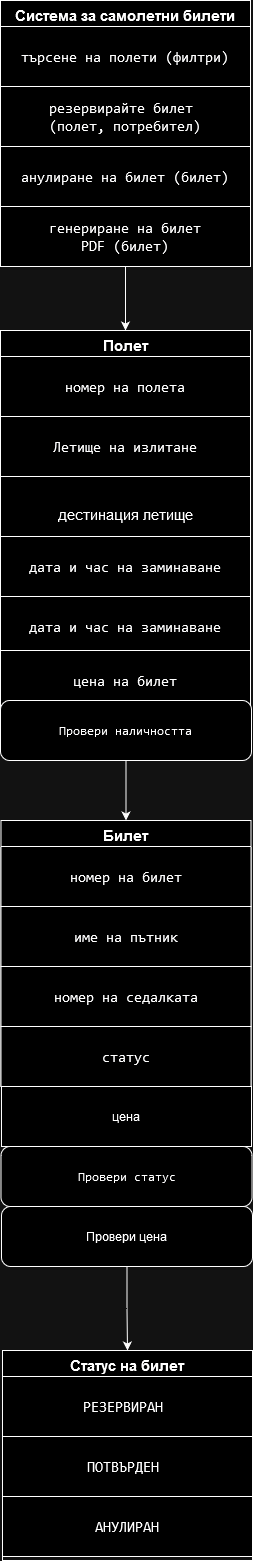

The diagram above was exported from draw.io. Its source (the exported page's mxGraphModel, read from the mxfile embedded in the PNG):
<mxGraphModel dx="1434" dy="774" grid="1" gridSize="10" guides="1" tooltips="1" connect="1" arrows="1" fold="1" page="1" pageScale="1" pageWidth="1654" pageHeight="2336" math="0" shadow="0">
  <root>
    <mxCell id="WIyWlLk6GJQsqaUBKTNV-0" />
    <mxCell id="WIyWlLk6GJQsqaUBKTNV-1" parent="WIyWlLk6GJQsqaUBKTNV-0" />
    <mxCell id="73mzua4RPxOU6UaDtCoA-16" style="edgeStyle=orthogonalEdgeStyle;rounded=0;orthogonalLoop=1;jettySize=auto;html=1;entryX=0.5;entryY=0;entryDx=0;entryDy=0;" parent="WIyWlLk6GJQsqaUBKTNV-1" source="zkfFHV4jXpPFQw0GAbJ--17" target="73mzua4RPxOU6UaDtCoA-10" edge="1">
      <mxGeometry relative="1" as="geometry" />
    </mxCell>
    <mxCell id="zkfFHV4jXpPFQw0GAbJ--17" value="Система за самолетни билети" style="swimlane;fontStyle=1;align=center;verticalAlign=top;childLayout=stackLayout;horizontal=1;startSize=26;horizontalStack=0;resizeParent=1;resizeLast=0;collapsible=1;marginBottom=0;rounded=0;shadow=0;strokeWidth=1;fontSize=15;" parent="WIyWlLk6GJQsqaUBKTNV-1" vertex="1">
      <mxGeometry x="289" y="40" width="250" height="266" as="geometry">
        <mxRectangle x="550" y="140" width="160" height="26" as="alternateBounds" />
      </mxGeometry>
    </mxCell>
    <mxCell id="73mzua4RPxOU6UaDtCoA-5" style="edgeStyle=orthogonalEdgeStyle;rounded=0;orthogonalLoop=1;jettySize=auto;html=1;exitX=0.5;exitY=1;exitDx=0;exitDy=0;" parent="zkfFHV4jXpPFQw0GAbJ--17" source="73mzua4RPxOU6UaDtCoA-4" target="73mzua4RPxOU6UaDtCoA-4" edge="1">
      <mxGeometry relative="1" as="geometry" />
    </mxCell>
    <mxCell id="73mzua4RPxOU6UaDtCoA-4" value="&lt;div style=&quot;font-size: 15px;&quot; tabindex=&quot;0&quot; id=&quot;tw-target-text-container&quot; class=&quot;tw-ta-container F0azHf tw-nfl&quot;&gt;&lt;pre dir=&quot;ltr&quot; data-ved=&quot;2ahUKEwintonZ_IqEAxWtQ_EDHeQMARUQ3ewLegQIBRAT&quot; style=&quot;text-align:left&quot; id=&quot;tw-target-text&quot; data-placeholder=&quot;Translation&quot; class=&quot;tw-data-text tw-text-large tw-ta&quot;&gt;търсене на полети (филтри)&lt;/pre&gt;&lt;/div&gt;" style="rounded=0;whiteSpace=wrap;html=1;" parent="zkfFHV4jXpPFQw0GAbJ--17" vertex="1">
      <mxGeometry y="26" width="250" height="60" as="geometry" />
    </mxCell>
    <mxCell id="73mzua4RPxOU6UaDtCoA-6" value="&lt;div style=&quot;font-size: 15px;&quot; tabindex=&quot;0&quot; id=&quot;tw-target-text-container&quot; class=&quot;tw-ta-container F0azHf tw-nfl&quot;&gt;&lt;pre dir=&quot;ltr&quot; data-ved=&quot;2ahUKEwintonZ_IqEAxWtQ_EDHeQMARUQ3ewLegQIBRAT&quot; style=&quot;text-align:left&quot; id=&quot;tw-target-text&quot; data-placeholder=&quot;Translation&quot; class=&quot;tw-data-text tw-text-large tw-ta&quot;&gt;резервирайте билет &lt;br&gt;(полет, потребител)&lt;/pre&gt;&lt;/div&gt;" style="rounded=0;whiteSpace=wrap;html=1;" parent="zkfFHV4jXpPFQw0GAbJ--17" vertex="1">
      <mxGeometry y="86" width="250" height="60" as="geometry" />
    </mxCell>
    <mxCell id="73mzua4RPxOU6UaDtCoA-7" value="&lt;div style=&quot;font-size: 15px;&quot; tabindex=&quot;0&quot; id=&quot;tw-target-text-container&quot; class=&quot;tw-ta-container F0azHf tw-nfl&quot;&gt;&lt;pre dir=&quot;ltr&quot; data-ved=&quot;2ahUKEwintonZ_IqEAxWtQ_EDHeQMARUQ3ewLegQIBRAT&quot; style=&quot;text-align:left&quot; id=&quot;tw-target-text&quot; data-placeholder=&quot;Translation&quot; class=&quot;tw-data-text tw-text-large tw-ta&quot;&gt;анулиране на билет (билет)&lt;/pre&gt;&lt;/div&gt;" style="rounded=0;whiteSpace=wrap;html=1;" parent="zkfFHV4jXpPFQw0GAbJ--17" vertex="1">
      <mxGeometry y="146" width="250" height="60" as="geometry" />
    </mxCell>
    <mxCell id="73mzua4RPxOU6UaDtCoA-8" value="&lt;div style=&quot;font-size: 15px;&quot; tabindex=&quot;0&quot; id=&quot;tw-target-text-container&quot; class=&quot;tw-ta-container F0azHf tw-nfl&quot;&gt;&lt;pre dir=&quot;ltr&quot; data-ved=&quot;2ahUKEwintonZ_IqEAxWtQ_EDHeQMARUQ3ewLegQIBRAT&quot; style=&quot;&quot; id=&quot;tw-target-text&quot; data-placeholder=&quot;Translation&quot; class=&quot;tw-data-text tw-text-large tw-ta&quot;&gt;генериране на билет&lt;br&gt;PDF (билет)&lt;/pre&gt;&lt;/div&gt;" style="rounded=0;whiteSpace=wrap;html=1;" parent="zkfFHV4jXpPFQw0GAbJ--17" vertex="1">
      <mxGeometry y="206" width="250" height="60" as="geometry" />
    </mxCell>
    <mxCell id="73mzua4RPxOU6UaDtCoA-10" value="Полет" style="swimlane;fontStyle=1;align=center;verticalAlign=top;childLayout=stackLayout;horizontal=1;startSize=26;horizontalStack=0;resizeParent=1;resizeLast=0;collapsible=1;marginBottom=0;rounded=0;shadow=0;strokeWidth=1;fontSize=15;" parent="WIyWlLk6GJQsqaUBKTNV-1" vertex="1">
      <mxGeometry x="289" y="370" width="250" height="266" as="geometry">
        <mxRectangle x="550" y="140" width="160" height="26" as="alternateBounds" />
      </mxGeometry>
    </mxCell>
    <mxCell id="73mzua4RPxOU6UaDtCoA-11" style="edgeStyle=orthogonalEdgeStyle;rounded=0;orthogonalLoop=1;jettySize=auto;html=1;exitX=0.5;exitY=1;exitDx=0;exitDy=0;" parent="73mzua4RPxOU6UaDtCoA-10" source="73mzua4RPxOU6UaDtCoA-12" target="73mzua4RPxOU6UaDtCoA-12" edge="1">
      <mxGeometry relative="1" as="geometry" />
    </mxCell>
    <mxCell id="73mzua4RPxOU6UaDtCoA-12" value="&lt;div style=&quot;font-size: 15px;&quot; tabindex=&quot;0&quot; id=&quot;tw-target-text-container&quot; class=&quot;tw-ta-container F0azHf tw-nfl&quot;&gt;&lt;pre dir=&quot;ltr&quot; data-ved=&quot;2ahUKEwintonZ_IqEAxWtQ_EDHeQMARUQ3ewLegQIBRAT&quot; style=&quot;text-align:left&quot; id=&quot;tw-target-text&quot; data-placeholder=&quot;Translation&quot; class=&quot;tw-data-text tw-text-large tw-ta&quot;&gt;номер на полета&lt;/pre&gt;&lt;/div&gt;" style="rounded=0;whiteSpace=wrap;html=1;" parent="73mzua4RPxOU6UaDtCoA-10" vertex="1">
      <mxGeometry y="26" width="250" height="60" as="geometry" />
    </mxCell>
    <mxCell id="73mzua4RPxOU6UaDtCoA-13" value="&lt;div style=&quot;font-size: 15px;&quot; tabindex=&quot;0&quot; id=&quot;tw-target-text-container&quot; class=&quot;tw-ta-container F0azHf tw-nfl&quot;&gt;&lt;pre dir=&quot;ltr&quot; data-ved=&quot;2ahUKEwintonZ_IqEAxWtQ_EDHeQMARUQ3ewLegQIBRAT&quot; style=&quot;text-align:left&quot; id=&quot;tw-target-text&quot; data-placeholder=&quot;Translation&quot; class=&quot;tw-data-text tw-text-large tw-ta&quot;&gt;Летище на излитане&lt;/pre&gt;&lt;/div&gt;" style="rounded=0;whiteSpace=wrap;html=1;" parent="73mzua4RPxOU6UaDtCoA-10" vertex="1">
      <mxGeometry y="86" width="250" height="60" as="geometry" />
    </mxCell>
    <mxCell id="73mzua4RPxOU6UaDtCoA-14" value="&lt;div style=&quot;font-size: 15px;&quot; tabindex=&quot;0&quot; id=&quot;tw-target-text-container&quot; class=&quot;tw-ta-container F0azHf tw-nfl&quot;&gt;&lt;pre dir=&quot;ltr&quot; data-ved=&quot;2ahUKEwintonZ_IqEAxWtQ_EDHeQMARUQ3ewLegQIBRAT&quot; style=&quot;text-align:left&quot; id=&quot;tw-target-text&quot; data-placeholder=&quot;Translation&quot; class=&quot;tw-data-text tw-text-large tw-ta&quot;&gt;&lt;span data-ved=&quot;2ahUKEwintonZ_IqEAxWtQ_EDHeQMARUQxZgCegQIBRAS&quot; tabindex=&quot;0&quot; role=&quot;button&quot; aria-label=&quot;Clear source text&quot; id=&quot;tw-cst&quot; style=&quot;&quot; class=&quot;tw-menu-btn KTDgic&quot;&gt;&lt;/span&gt;&lt;/pre&gt;&lt;div class=&quot;QmZWSe&quot;&gt;&lt;div class=&quot;DHcWmd&quot;&gt;&lt;/div&gt;&lt;/div&gt;&lt;span lang=&quot;bg&quot; class=&quot;Y2IQFc&quot;&gt;дестинация летище&lt;/span&gt;&lt;/div&gt;" style="rounded=0;whiteSpace=wrap;html=1;" parent="73mzua4RPxOU6UaDtCoA-10" vertex="1">
      <mxGeometry y="146" width="250" height="60" as="geometry" />
    </mxCell>
    <mxCell id="73mzua4RPxOU6UaDtCoA-15" value="&lt;div style=&quot;font-size: 15px;&quot; tabindex=&quot;0&quot; id=&quot;tw-target-text-container&quot; class=&quot;tw-ta-container F0azHf tw-nfl&quot;&gt;&lt;pre dir=&quot;ltr&quot; data-ved=&quot;2ahUKEwintonZ_IqEAxWtQ_EDHeQMARUQ3ewLegQIBRAT&quot; style=&quot;text-align:left&quot; id=&quot;tw-target-text&quot; data-placeholder=&quot;Translation&quot; class=&quot;tw-data-text tw-text-large tw-ta&quot;&gt;дата и час на заминаване&lt;/pre&gt;&lt;/div&gt;" style="rounded=0;whiteSpace=wrap;html=1;" parent="73mzua4RPxOU6UaDtCoA-10" vertex="1">
      <mxGeometry y="206" width="250" height="60" as="geometry" />
    </mxCell>
    <mxCell id="73mzua4RPxOU6UaDtCoA-17" value="&lt;div style=&quot;font-size: 15px;&quot; tabindex=&quot;0&quot; id=&quot;tw-target-text-container&quot; class=&quot;tw-ta-container F0azHf tw-nfl&quot;&gt;&lt;pre dir=&quot;ltr&quot; data-ved=&quot;2ahUKEwintonZ_IqEAxWtQ_EDHeQMARUQ3ewLegQIBRAT&quot; style=&quot;text-align:left&quot; id=&quot;tw-target-text&quot; data-placeholder=&quot;Translation&quot; class=&quot;tw-data-text tw-text-large tw-ta&quot;&gt;дата и час на заминаване&lt;/pre&gt;&lt;/div&gt;" style="rounded=0;whiteSpace=wrap;html=1;" parent="WIyWlLk6GJQsqaUBKTNV-1" vertex="1">
      <mxGeometry x="289" y="636" width="250" height="60" as="geometry" />
    </mxCell>
    <mxCell id="73mzua4RPxOU6UaDtCoA-18" value="&lt;div style=&quot;font-size: 15px;&quot; tabindex=&quot;0&quot; id=&quot;tw-target-text-container&quot; class=&quot;tw-ta-container F0azHf tw-nfl&quot;&gt;&lt;div tabindex=&quot;0&quot; id=&quot;tw-target-text-container&quot; class=&quot;tw-ta-container F0azHf tw-nfl&quot;&gt;&lt;div tabindex=&quot;0&quot; id=&quot;tw-target-text-container&quot; class=&quot;tw-ta-container F0azHf tw-nfl&quot;&gt;&lt;div tabindex=&quot;0&quot; id=&quot;tw-target-text-container&quot; class=&quot;tw-ta-container F0azHf tw-nfl&quot;&gt;&lt;pre dir=&quot;ltr&quot; data-ved=&quot;2ahUKEwintonZ_IqEAxWtQ_EDHeQMARUQ3ewLegQIBRAT&quot; style=&quot;text-align:left&quot; id=&quot;tw-target-text&quot; data-placeholder=&quot;Translation&quot; class=&quot;tw-data-text tw-text-large tw-ta&quot;&gt;цена на билет&lt;/pre&gt;&lt;/div&gt;&lt;pre dir=&quot;ltr&quot; data-ved=&quot;2ahUKEwintonZ_IqEAxWtQ_EDHeQMARUQ3ewLegQIBRAT&quot; style=&quot;text-align:left&quot; id=&quot;tw-target-text&quot; data-placeholder=&quot;Translation&quot; class=&quot;tw-data-text tw-text-large tw-ta&quot;&gt;&lt;/pre&gt;&lt;/div&gt;&lt;pre dir=&quot;ltr&quot; data-ved=&quot;2ahUKEwintonZ_IqEAxWtQ_EDHeQMARUQ3ewLegQIBRAT&quot; style=&quot;text-align:left&quot; id=&quot;tw-target-text&quot; data-placeholder=&quot;Translation&quot; class=&quot;tw-data-text tw-text-large tw-ta&quot;&gt;&lt;/pre&gt;&lt;/div&gt;&lt;pre dir=&quot;ltr&quot; data-ved=&quot;2ahUKEwintonZ_IqEAxWtQ_EDHeQMARUQ3ewLegQIBRAT&quot; style=&quot;text-align:left&quot; id=&quot;tw-target-text&quot; data-placeholder=&quot;Translation&quot; class=&quot;tw-data-text tw-text-large tw-ta&quot;&gt;&lt;/pre&gt;&lt;/div&gt;" style="rounded=0;whiteSpace=wrap;html=1;" parent="WIyWlLk6GJQsqaUBKTNV-1" vertex="1">
      <mxGeometry x="289" y="690" width="250" height="60" as="geometry" />
    </mxCell>
    <mxCell id="73mzua4RPxOU6UaDtCoA-32" style="edgeStyle=orthogonalEdgeStyle;rounded=0;orthogonalLoop=1;jettySize=auto;html=1;entryX=0.5;entryY=0;entryDx=0;entryDy=0;" parent="WIyWlLk6GJQsqaUBKTNV-1" source="73mzua4RPxOU6UaDtCoA-21" target="73mzua4RPxOU6UaDtCoA-22" edge="1">
      <mxGeometry relative="1" as="geometry" />
    </mxCell>
    <mxCell id="73mzua4RPxOU6UaDtCoA-21" value="&lt;div tabindex=&quot;0&quot; id=&quot;tw-target-text-container&quot; class=&quot;tw-ta-container F0azHf tw-nfl&quot;&gt;&lt;pre dir=&quot;ltr&quot; data-ved=&quot;2ahUKEwintonZ_IqEAxWtQ_EDHeQMARUQ3ewLegQIBRAT&quot; style=&quot;text-align:left&quot; id=&quot;tw-target-text&quot; data-placeholder=&quot;Translation&quot; class=&quot;tw-data-text tw-text-large tw-ta&quot;&gt;Провери наличността&lt;/pre&gt;&lt;/div&gt;" style="rounded=1;whiteSpace=wrap;html=1;" parent="WIyWlLk6GJQsqaUBKTNV-1" vertex="1">
      <mxGeometry x="289" y="740" width="251" height="60" as="geometry" />
    </mxCell>
    <mxCell id="73mzua4RPxOU6UaDtCoA-22" value="Билет" style="swimlane;fontStyle=1;align=center;verticalAlign=top;childLayout=stackLayout;horizontal=1;startSize=26;horizontalStack=0;resizeParent=1;resizeLast=0;collapsible=1;marginBottom=0;rounded=0;shadow=0;strokeWidth=1;fontSize=15;" parent="WIyWlLk6GJQsqaUBKTNV-1" vertex="1">
      <mxGeometry x="289.5" y="860" width="250" height="266" as="geometry">
        <mxRectangle x="550" y="140" width="160" height="26" as="alternateBounds" />
      </mxGeometry>
    </mxCell>
    <mxCell id="73mzua4RPxOU6UaDtCoA-23" style="edgeStyle=orthogonalEdgeStyle;rounded=0;orthogonalLoop=1;jettySize=auto;html=1;exitX=0.5;exitY=1;exitDx=0;exitDy=0;" parent="73mzua4RPxOU6UaDtCoA-22" source="73mzua4RPxOU6UaDtCoA-24" target="73mzua4RPxOU6UaDtCoA-24" edge="1">
      <mxGeometry relative="1" as="geometry" />
    </mxCell>
    <mxCell id="73mzua4RPxOU6UaDtCoA-24" value="&lt;div style=&quot;font-size: 15px;&quot; tabindex=&quot;0&quot; id=&quot;tw-target-text-container&quot; class=&quot;tw-ta-container F0azHf tw-nfl&quot;&gt;&lt;pre dir=&quot;ltr&quot; data-ved=&quot;2ahUKEwintonZ_IqEAxWtQ_EDHeQMARUQ3ewLegQIBRAT&quot; style=&quot;text-align:left&quot; id=&quot;tw-target-text&quot; data-placeholder=&quot;Translation&quot; class=&quot;tw-data-text tw-text-large tw-ta&quot;&gt;номер на билет&lt;/pre&gt;&lt;/div&gt;" style="rounded=0;whiteSpace=wrap;html=1;" parent="73mzua4RPxOU6UaDtCoA-22" vertex="1">
      <mxGeometry y="26" width="250" height="60" as="geometry" />
    </mxCell>
    <mxCell id="73mzua4RPxOU6UaDtCoA-25" value="&lt;div style=&quot;font-size: 15px;&quot; tabindex=&quot;0&quot; id=&quot;tw-target-text-container&quot; class=&quot;tw-ta-container F0azHf tw-nfl&quot;&gt;&lt;div tabindex=&quot;0&quot; id=&quot;tw-target-text-container&quot; class=&quot;tw-ta-container F0azHf tw-nfl&quot;&gt;&lt;pre dir=&quot;ltr&quot; data-ved=&quot;2ahUKEwintonZ_IqEAxWtQ_EDHeQMARUQ3ewLegQIBRAT&quot; style=&quot;text-align:left&quot; id=&quot;tw-target-text&quot; data-placeholder=&quot;Translation&quot; class=&quot;tw-data-text tw-text-large tw-ta&quot;&gt;име на пътник&lt;/pre&gt;&lt;/div&gt;&lt;pre dir=&quot;ltr&quot; data-ved=&quot;2ahUKEwintonZ_IqEAxWtQ_EDHeQMARUQ3ewLegQIBRAT&quot; style=&quot;text-align:left&quot; id=&quot;tw-target-text&quot; data-placeholder=&quot;Translation&quot; class=&quot;tw-data-text tw-text-large tw-ta&quot;&gt;&lt;/pre&gt;&lt;/div&gt;" style="rounded=0;whiteSpace=wrap;html=1;" parent="73mzua4RPxOU6UaDtCoA-22" vertex="1">
      <mxGeometry y="86" width="250" height="60" as="geometry" />
    </mxCell>
    <mxCell id="73mzua4RPxOU6UaDtCoA-26" value="&lt;div style=&quot;font-size: 15px;&quot; tabindex=&quot;0&quot; id=&quot;tw-target-text-container&quot; class=&quot;tw-ta-container F0azHf tw-nfl&quot;&gt;&lt;pre dir=&quot;ltr&quot; data-ved=&quot;2ahUKEwintonZ_IqEAxWtQ_EDHeQMARUQ3ewLegQIBRAT&quot; style=&quot;text-align:left&quot; id=&quot;tw-target-text&quot; data-placeholder=&quot;Translation&quot; class=&quot;tw-data-text tw-text-large tw-ta&quot;&gt;&lt;span data-ved=&quot;2ahUKEwintonZ_IqEAxWtQ_EDHeQMARUQxZgCegQIBRAS&quot; tabindex=&quot;0&quot; role=&quot;button&quot; aria-label=&quot;Clear source text&quot; id=&quot;tw-cst&quot; style=&quot;&quot; class=&quot;tw-menu-btn KTDgic&quot;&gt;&lt;/span&gt;&lt;/pre&gt;&lt;div class=&quot;QmZWSe&quot;&gt;&lt;div class=&quot;DHcWmd&quot;&gt;&lt;/div&gt;&lt;/div&gt;&lt;div tabindex=&quot;0&quot; id=&quot;tw-target-text-container&quot; class=&quot;tw-ta-container F0azHf tw-nfl&quot;&gt;&lt;pre dir=&quot;ltr&quot; data-ved=&quot;2ahUKEwintonZ_IqEAxWtQ_EDHeQMARUQ3ewLegQIBRAT&quot; style=&quot;text-align:left&quot; id=&quot;tw-target-text&quot; data-placeholder=&quot;Translation&quot; class=&quot;tw-data-text tw-text-large tw-ta&quot;&gt;номер на седалката&lt;/pre&gt;&lt;/div&gt;&lt;/div&gt;" style="rounded=0;whiteSpace=wrap;html=1;" parent="73mzua4RPxOU6UaDtCoA-22" vertex="1">
      <mxGeometry y="146" width="250" height="60" as="geometry" />
    </mxCell>
    <mxCell id="73mzua4RPxOU6UaDtCoA-27" value="&lt;div style=&quot;font-size: 15px;&quot; tabindex=&quot;0&quot; id=&quot;tw-target-text-container&quot; class=&quot;tw-ta-container F0azHf tw-nfl&quot;&gt;&lt;pre dir=&quot;ltr&quot; data-ved=&quot;2ahUKEwintonZ_IqEAxWtQ_EDHeQMARUQ3ewLegQIBRAT&quot; style=&quot;text-align:left&quot; id=&quot;tw-target-text&quot; data-placeholder=&quot;Translation&quot; class=&quot;tw-data-text tw-text-large tw-ta&quot;&gt;статус&lt;/pre&gt;&lt;/div&gt;" style="rounded=0;whiteSpace=wrap;html=1;" parent="73mzua4RPxOU6UaDtCoA-22" vertex="1">
      <mxGeometry y="206" width="250" height="60" as="geometry" />
    </mxCell>
    <mxCell id="73mzua4RPxOU6UaDtCoA-33" value="цена" style="rounded=0;whiteSpace=wrap;html=1;" parent="WIyWlLk6GJQsqaUBKTNV-1" vertex="1">
      <mxGeometry x="290" y="1126" width="250" height="60" as="geometry" />
    </mxCell>
    <mxCell id="73mzua4RPxOU6UaDtCoA-34" value="&lt;div tabindex=&quot;0&quot; id=&quot;tw-target-text-container&quot; class=&quot;tw-ta-container F0azHf tw-nfl&quot;&gt;&lt;pre dir=&quot;ltr&quot; data-ved=&quot;2ahUKEwintonZ_IqEAxWtQ_EDHeQMARUQ3ewLegQIBRAT&quot; style=&quot;text-align:left&quot; id=&quot;tw-target-text&quot; data-placeholder=&quot;Translation&quot; class=&quot;tw-data-text tw-text-large tw-ta&quot;&gt;Провери статус&lt;/pre&gt;&lt;/div&gt;" style="rounded=1;whiteSpace=wrap;html=1;" parent="WIyWlLk6GJQsqaUBKTNV-1" vertex="1">
      <mxGeometry x="289.5" y="1186" width="251" height="60" as="geometry" />
    </mxCell>
    <mxCell id="73mzua4RPxOU6UaDtCoA-43" style="edgeStyle=orthogonalEdgeStyle;rounded=0;orthogonalLoop=1;jettySize=auto;html=1;entryX=0.5;entryY=0;entryDx=0;entryDy=0;" parent="WIyWlLk6GJQsqaUBKTNV-1" source="73mzua4RPxOU6UaDtCoA-35" target="73mzua4RPxOU6UaDtCoA-36" edge="1">
      <mxGeometry relative="1" as="geometry" />
    </mxCell>
    <mxCell id="73mzua4RPxOU6UaDtCoA-35" value="Провери цена" style="rounded=1;whiteSpace=wrap;html=1;" parent="WIyWlLk6GJQsqaUBKTNV-1" vertex="1">
      <mxGeometry x="290" y="1246" width="251" height="60" as="geometry" />
    </mxCell>
    <mxCell id="73mzua4RPxOU6UaDtCoA-36" value="Статус на билет" style="swimlane;fontStyle=1;align=center;verticalAlign=top;childLayout=stackLayout;horizontal=1;startSize=26;horizontalStack=0;resizeParent=1;resizeLast=0;collapsible=1;marginBottom=0;rounded=0;shadow=0;strokeWidth=1;fontSize=15;" parent="WIyWlLk6GJQsqaUBKTNV-1" vertex="1">
      <mxGeometry x="291" y="1390" width="250" height="210" as="geometry">
        <mxRectangle x="550" y="140" width="160" height="26" as="alternateBounds" />
      </mxGeometry>
    </mxCell>
    <mxCell id="73mzua4RPxOU6UaDtCoA-37" style="edgeStyle=orthogonalEdgeStyle;rounded=0;orthogonalLoop=1;jettySize=auto;html=1;exitX=0.5;exitY=1;exitDx=0;exitDy=0;" parent="73mzua4RPxOU6UaDtCoA-36" source="73mzua4RPxOU6UaDtCoA-38" target="73mzua4RPxOU6UaDtCoA-38" edge="1">
      <mxGeometry relative="1" as="geometry" />
    </mxCell>
    <mxCell id="73mzua4RPxOU6UaDtCoA-38" value="&lt;div style=&quot;font-size: 15px;&quot; tabindex=&quot;0&quot; id=&quot;tw-target-text-container&quot; class=&quot;tw-ta-container F0azHf tw-nfl&quot;&gt;&lt;pre dir=&quot;ltr&quot; data-ved=&quot;2ahUKEwintonZ_IqEAxWtQ_EDHeQMARUQ3ewLegQIBRAT&quot; style=&quot;text-align:left&quot; id=&quot;tw-target-text&quot; data-placeholder=&quot;Translation&quot; class=&quot;tw-data-text tw-text-large tw-ta&quot;&gt;РЕЗЕРВИРАН &lt;/pre&gt;&lt;/div&gt;" style="rounded=0;whiteSpace=wrap;html=1;" parent="73mzua4RPxOU6UaDtCoA-36" vertex="1">
      <mxGeometry y="26" width="250" height="60" as="geometry" />
    </mxCell>
    <mxCell id="73mzua4RPxOU6UaDtCoA-39" value="&lt;div style=&quot;font-size: 15px;&quot; tabindex=&quot;0&quot; id=&quot;tw-target-text-container&quot; class=&quot;tw-ta-container F0azHf tw-nfl&quot;&gt;&lt;div tabindex=&quot;0&quot; id=&quot;tw-target-text-container&quot; class=&quot;tw-ta-container F0azHf tw-nfl&quot;&gt;&lt;pre dir=&quot;ltr&quot; data-ved=&quot;2ahUKEwintonZ_IqEAxWtQ_EDHeQMARUQ3ewLegQIBRAT&quot; style=&quot;text-align:left&quot; id=&quot;tw-target-text&quot; data-placeholder=&quot;Translation&quot; class=&quot;tw-data-text tw-text-large tw-ta&quot;&gt;ПОТВЪРДЕН &lt;/pre&gt;&lt;/div&gt;&lt;pre dir=&quot;ltr&quot; data-ved=&quot;2ahUKEwintonZ_IqEAxWtQ_EDHeQMARUQ3ewLegQIBRAT&quot; style=&quot;text-align:left&quot; id=&quot;tw-target-text&quot; data-placeholder=&quot;Translation&quot; class=&quot;tw-data-text tw-text-large tw-ta&quot;&gt;&lt;/pre&gt;&lt;/div&gt;" style="rounded=0;whiteSpace=wrap;html=1;" parent="73mzua4RPxOU6UaDtCoA-36" vertex="1">
      <mxGeometry y="86" width="250" height="60" as="geometry" />
    </mxCell>
    <mxCell id="73mzua4RPxOU6UaDtCoA-40" value="&lt;div style=&quot;font-size: 15px;&quot; tabindex=&quot;0&quot; id=&quot;tw-target-text-container&quot; class=&quot;tw-ta-container F0azHf tw-nfl&quot;&gt;&lt;pre dir=&quot;ltr&quot; data-ved=&quot;2ahUKEwintonZ_IqEAxWtQ_EDHeQMARUQ3ewLegQIBRAT&quot; style=&quot;text-align:left&quot; id=&quot;tw-target-text&quot; data-placeholder=&quot;Translation&quot; class=&quot;tw-data-text tw-text-large tw-ta&quot;&gt;&lt;span data-ved=&quot;2ahUKEwintonZ_IqEAxWtQ_EDHeQMARUQxZgCegQIBRAS&quot; tabindex=&quot;0&quot; role=&quot;button&quot; aria-label=&quot;Clear source text&quot; id=&quot;tw-cst&quot; style=&quot;&quot; class=&quot;tw-menu-btn KTDgic&quot;&gt;&lt;/span&gt;&lt;/pre&gt;&lt;div class=&quot;QmZWSe&quot;&gt;&lt;div class=&quot;DHcWmd&quot;&gt;&lt;/div&gt;&lt;/div&gt;&lt;div tabindex=&quot;0&quot; id=&quot;tw-target-text-container&quot; class=&quot;tw-ta-container F0azHf tw-nfl&quot;&gt;&lt;pre dir=&quot;ltr&quot; data-ved=&quot;2ahUKEwintonZ_IqEAxWtQ_EDHeQMARUQ3ewLegQIBRAT&quot; style=&quot;text-align:left&quot; id=&quot;tw-target-text&quot; data-placeholder=&quot;Translation&quot; class=&quot;tw-data-text tw-text-large tw-ta&quot;&gt;АНУЛИРАН&lt;br&gt;&lt;/pre&gt;&lt;/div&gt;&lt;/div&gt;" style="rounded=0;whiteSpace=wrap;html=1;" parent="73mzua4RPxOU6UaDtCoA-36" vertex="1">
      <mxGeometry y="146" width="250" height="60" as="geometry" />
    </mxCell>
  </root>
</mxGraphModel>